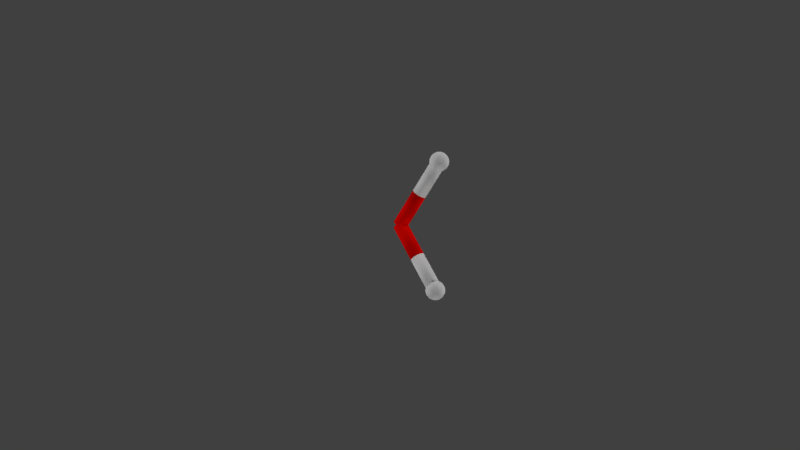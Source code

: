 # Source: PDBAX2E2.blend  (saved by Blender 2.79.0; exported with 4.5.12 LTS)
import bpy
from mathutils import Matrix  # noqa: F401  (used for matrix-valued properties, if any)

bpy.ops.wm.read_factory_settings(use_empty=True)
scene = bpy.context.scene
scene.name = 'Scene'

# ---- collections
col_collection_1 = bpy.data.collections.new('Collection 1'); scene.collection.children.link(col_collection_1)

# ---- materials (node trees are filled in below, after node groups)
mat_material = bpy.data.materials.new('Material')
mat_material.alpha_threshold = 0.0
mat_material.diffuse_color = (0.4589, 0.005396, 0.8, 1.0)
mat_material.roughness = 0.01
mat_material_001 = bpy.data.materials.new('Material.001')
mat_material_001.alpha_threshold = 0.0
mat_material_001.diffuse_color = (1.0, 0.002428, 0.0, 1.0)
mat_material_001.roughness = 0.01
mat_material_001.specular_intensity = 0.2
mat_shape_007 = bpy.data.materials.new('Shape.007')
mat_shape_007.alpha_threshold = 0.0
mat_shape_007.diffuse_color = (0.9, 0.9, 0.9, 1.0)
mat_shape_007.specular_color = (0.8, 0.8, 0.8)
mat_shape_007.roughness = 0.5
mat_shape_006 = bpy.data.materials.new('Shape.006')
mat_shape_006.alpha_threshold = 0.0
mat_shape_006.diffuse_color = (1.0, 0.002428, 0.0, 1.0)
mat_shape_006.specular_color = (0.8, 0.8, 0.8)
mat_shape_006.roughness = 0.5
mat_shape_005 = bpy.data.materials.new('Shape.005')
mat_shape_005.alpha_threshold = 0.0
mat_shape_005.diffuse_color = (0.9, 0.9, 0.9, 1.0)
mat_shape_005.specular_color = (0.8, 0.8, 0.8)
mat_shape_005.roughness = 0.5
mat_shape_003 = bpy.data.materials.new('Shape.003')
mat_shape_003.alpha_threshold = 0.0
mat_shape_003.diffuse_color = (0.9, 0.9, 0.9, 1.0)
mat_shape_003.specular_color = (0.8, 0.8, 0.8)
mat_shape_003.roughness = 0.5
mat_shape_002 = bpy.data.materials.new('Shape.002')
mat_shape_002.alpha_threshold = 0.0
mat_shape_002.diffuse_color = (1.0, 0.002428, 0.0, 1.0)
mat_shape_002.specular_color = (0.8, 0.8, 0.8)
mat_shape_002.roughness = 0.5
mat_shape_001 = bpy.data.materials.new('Shape.001')
mat_shape_001.alpha_threshold = 0.0
mat_shape_001.diffuse_color = (0.8963, 0.8963, 0.8963, 1.0)
mat_shape_001.specular_color = (0.8, 0.8, 0.8)
mat_shape_001.roughness = 0.5

# ---- material node trees

# ---- world
world_world = bpy.data.worlds.new('World'); scene.world = world_world
world_world.color = (0.05088, 0.05088, 0.05088)
world_world.use_sun_shadow = False
world_world.sun_shadow_jitter_overblur = 0.0
world_world.cycles.sampling_method = 'MANUAL'

# ---- cameras
cam_camera = bpy.data.cameras.new('Camera')
cam_camera.clip_end = 100.0
cam_camera.lens = 35.0
cam_camera.sensor_width = 32.0
cam_camera.sensor_height = 18.0
cam_camera.ortho_scale = 7.314
cam_camera.dof.focus_distance = 0.0
cam_camera.dof.aperture_fstop = 128.0

# ---- lights
light_lamp_003 = bpy.data.lights.new('Lamp.003', 'SUN')
light_lamp_003.transmission_factor = 0.0
light_lamp_003.cutoff_distance = 30.0
light_lamp_003.angle = 0.1993
light_lamp_003.energy = 0.75
light_lamp_003.shadow_buffer_clip_start = 1.001
light_lamp_003.shadow_soft_size = 0.1
light_lamp_003.shadow_cascade_max_distance = 1000.0
light_lamp_002 = bpy.data.lights.new('Lamp.002', 'SUN')
light_lamp_002.transmission_factor = 0.0
light_lamp_002.cutoff_distance = 30.0
light_lamp_002.angle = 0.1993
light_lamp_002.energy = 0.75
light_lamp_002.shadow_buffer_clip_start = 1.001
light_lamp_002.shadow_soft_size = 0.1
light_lamp_002.shadow_cascade_max_distance = 1000.0
light_lamp_001 = bpy.data.lights.new('Lamp.001', 'SUN')
light_lamp_001.transmission_factor = 0.0
light_lamp_001.cutoff_distance = 30.0
light_lamp_001.angle = 0.1993
light_lamp_001.energy = 0.75
light_lamp_001.shadow_buffer_clip_start = 1.001
light_lamp_001.shadow_soft_size = 0.1
light_lamp_001.shadow_cascade_max_distance = 1000.0
light_lamp = bpy.data.lights.new('Lamp', 'SUN')
light_lamp.transmission_factor = 0.0
light_lamp.cutoff_distance = 30.0
light_lamp.angle = 0.1993
light_lamp.energy = 0.75
light_lamp.shadow_buffer_clip_start = 1.001
light_lamp.shadow_soft_size = 0.1
light_lamp.shadow_cascade_max_distance = 1000.0

# ---- meshes
me_shape_cylinder_003 = bpy.data.meshes.new('Shape_Cylinder.003')
me_shape_cylinder_003.from_pydata([(0.0, 0.2625, -0.1), (0.0, -0.2625, -0.1), (-0.03827, 0.2625, -0.09239), (-0.03827, -0.2625, -0.09239), (-0.07071, 0.2625, -0.07071), (-0.07071, -0.2625, -0.07071), (-0.09239, 0.2625, -0.03827), (-0.09239, -0.2625, -0.03827), (-0.1, 0.2625, -6.123e-18), (-0.1, -0.2625, -6.123e-18), (-0.09239, 0.2625, 0.03827), (-0.09239, -0.2625, 0.03827), (-0.07071, 0.2625, 0.07071), (-0.07071, -0.2625, 0.07071), (-0.03827, 0.2625, 0.09239), (-0.03827, -0.2625, 0.09239), (-1.225e-17, 0.2625, 0.1), (-1.225e-17, -0.2625, 0.1), (0.03827, 0.2625, 0.09239), (0.03827, -0.2625, 0.09239), (0.07071, 0.2625, 0.07071), (0.07071, -0.2625, 0.07071), (0.09239, 0.2625, 0.03827), (0.09239, -0.2625, 0.03827), (0.1, 0.2625, 1.837e-17), (0.1, -0.2625, 1.837e-17), (0.09239, 0.2625, -0.03827), (0.09239, -0.2625, -0.03827), (0.07071, 0.2625, -0.07071), (0.07071, -0.2625, -0.07071), (0.03827, 0.2625, -0.09239), (0.03827, -0.2625, -0.09239)], [], [(3, 2, 0, 1), (5, 4, 2, 3), (7, 6, 4, 5), (9, 8, 6, 7), (11, 10, 8, 9), (13, 12, 10, 11), (15, 14, 12, 13), (17, 16, 14, 15), (19, 18, 16, 17), (21, 20, 18, 19), (23, 22, 20, 21), (25, 24, 22, 23), (27, 26, 24, 25), (29, 28, 26, 27), (31, 30, 28, 29), (1, 0, 30, 31), (0, 2, 4, 6, 8, 10, 12, 14, 16, 18, 20, 22, 24, 26, 28, 30), (31, 29, 27, 25, 23, 21, 19, 17, 15, 13, 11, 9, 7, 5, 3, 1)])
me_shape_cylinder_003.polygons.foreach_set('use_smooth', [True] * 18)
me_shape_cylinder_003.materials.append(mat_shape_007)
me_shape_cylinder_003.use_remesh_preserve_volume = False
me_shape_cylinder_003.use_remesh_preserve_attributes = False
me_shape_cylinder_003.use_mirror_vertex_groups = False
me_shape_cylinder_003.update()
me_shape_cylinder_002 = bpy.data.meshes.new('Shape_Cylinder.002')
me_shape_cylinder_002.from_pydata([(0.0, 0.2625, -0.1), (0.0, -0.2625, -0.1), (-0.03827, 0.2625, -0.09239), (-0.03827, -0.2625, -0.09239), (-0.07071, 0.2625, -0.07071), (-0.07071, -0.2625, -0.07071), (-0.09239, 0.2625, -0.03827), (-0.09239, -0.2625, -0.03827), (-0.1, 0.2625, -6.123e-18), (-0.1, -0.2625, -6.123e-18), (-0.09239, 0.2625, 0.03827), (-0.09239, -0.2625, 0.03827), (-0.07071, 0.2625, 0.07071), (-0.07071, -0.2625, 0.07071), (-0.03827, 0.2625, 0.09239), (-0.03827, -0.2625, 0.09239), (-1.225e-17, 0.2625, 0.1), (-1.225e-17, -0.2625, 0.1), (0.03827, 0.2625, 0.09239), (0.03827, -0.2625, 0.09239), (0.07071, 0.2625, 0.07071), (0.07071, -0.2625, 0.07071), (0.09239, 0.2625, 0.03827), (0.09239, -0.2625, 0.03827), (0.1, 0.2625, 1.837e-17), (0.1, -0.2625, 1.837e-17), (0.09239, 0.2625, -0.03827), (0.09239, -0.2625, -0.03827), (0.07071, 0.2625, -0.07071), (0.07071, -0.2625, -0.07071), (0.03827, 0.2625, -0.09239), (0.03827, -0.2625, -0.09239)], [], [(3, 2, 0, 1), (5, 4, 2, 3), (7, 6, 4, 5), (9, 8, 6, 7), (11, 10, 8, 9), (13, 12, 10, 11), (15, 14, 12, 13), (17, 16, 14, 15), (19, 18, 16, 17), (21, 20, 18, 19), (23, 22, 20, 21), (25, 24, 22, 23), (27, 26, 24, 25), (29, 28, 26, 27), (31, 30, 28, 29), (1, 0, 30, 31), (0, 2, 4, 6, 8, 10, 12, 14, 16, 18, 20, 22, 24, 26, 28, 30), (31, 29, 27, 25, 23, 21, 19, 17, 15, 13, 11, 9, 7, 5, 3, 1)])
me_shape_cylinder_002.polygons.foreach_set('use_smooth', [True] * 18)
me_shape_cylinder_002.materials.append(mat_shape_006)
me_shape_cylinder_002.use_remesh_preserve_volume = False
me_shape_cylinder_002.use_remesh_preserve_attributes = False
me_shape_cylinder_002.use_mirror_vertex_groups = False
me_shape_cylinder_002.update()
me_shape_sphere_004 = bpy.data.meshes.new('Shape_Sphere.004')
me_shape_sphere_004.from_pydata([(0.0, 0.11, 0.0), (0.0, -0.11, 0.0), (0.0, 0.1079, -0.02146), (-0.008212, 0.1079, -0.01983), (-0.01517, 0.1079, -0.01517), (-0.01983, 0.1079, -0.008212), (-0.02146, 0.1079, -1.314e-18), (-0.01983, 0.1079, 0.008212), (-0.01517, 0.1079, 0.01517), (-0.008212, 0.1079, 0.01983), (-2.628e-18, 0.1079, 0.02146), (0.008212, 0.1079, 0.01983), (0.01517, 0.1079, 0.01517), (0.01983, 0.1079, 0.008212), (0.02146, 0.1079, 3.942e-18), (0.01983, 0.1079, -0.008212), (0.01517, 0.1079, -0.01517), (0.008212, 0.1079, -0.01983), (0.0, 0.1016, -0.0421), (-0.01611, 0.1016, -0.03889), (-0.02977, 0.1016, -0.02977), (-0.03889, 0.1016, -0.01611), (-0.0421, 0.1016, -2.578e-18), (-0.03889, 0.1016, 0.01611), (-0.02977, 0.1016, 0.02977), (-0.01611, 0.1016, 0.03889), (-5.155e-18, 0.1016, 0.0421), (0.01611, 0.1016, 0.03889), (0.02977, 0.1016, 0.02977), (0.03889, 0.1016, 0.01611), (0.0421, 0.1016, 7.733e-18), (0.03889, 0.1016, -0.01611), (0.02977, 0.1016, -0.02977), (0.01611, 0.1016, -0.03889), (0.0, 0.09146, -0.06111), (-0.02339, 0.09146, -0.05646), (-0.04321, 0.09146, -0.04321), (-0.05646, 0.09146, -0.02339), (-0.06111, 0.09146, -3.742e-18), (-0.05646, 0.09146, 0.02339), (-0.04321, 0.09146, 0.04321), (-0.02339, 0.09146, 0.05646), (-7.484e-18, 0.09146, 0.06111), (0.02339, 0.09146, 0.05646), (0.04321, 0.09146, 0.04321), (0.05646, 0.09146, 0.02339), (0.06111, 0.09146, 1.123e-17), (0.05646, 0.09146, -0.02339), (0.04321, 0.09146, -0.04321), (0.02339, 0.09146, -0.05646), (0.0, 0.07778, -0.07778), (-0.02977, 0.07778, -0.07186), (-0.055, 0.07778, -0.055), (-0.07186, 0.07778, -0.02977), (-0.07778, 0.07778, -4.763e-18), (-0.07186, 0.07778, 0.02977), (-0.055, 0.07778, 0.055), (-0.02977, 0.07778, 0.07186), (-9.526e-18, 0.07778, 0.07778), (0.02977, 0.07778, 0.07186), (0.055, 0.07778, 0.055), (0.07186, 0.07778, 0.02977), (0.07778, 0.07778, 1.429e-17), (0.07186, 0.07778, -0.02977), (0.055, 0.07778, -0.055), (0.02977, 0.07778, -0.07186), (0.0, 0.06111, -0.09146), (-0.035, 0.06111, -0.0845), (-0.06467, 0.06111, -0.06467), (-0.0845, 0.06111, -0.035), (-0.09146, 0.06111, -5.6e-18), (-0.0845, 0.06111, 0.035), (-0.06467, 0.06111, 0.06467), (-0.035, 0.06111, 0.0845), (-1.12e-17, 0.06111, 0.09146), (0.035, 0.06111, 0.0845), (0.06467, 0.06111, 0.06467), (0.0845, 0.06111, 0.035), (0.09146, 0.06111, 1.68e-17), (0.0845, 0.06111, -0.035), (0.06467, 0.06111, -0.06467), (0.035, 0.06111, -0.0845), (0.0, 0.0421, -0.1016), (-0.03889, 0.0421, -0.09389), (-0.07186, 0.0421, -0.07186), (-0.09389, 0.0421, -0.03889), (-0.1016, 0.0421, -6.223e-18), (-0.09389, 0.0421, 0.03889), (-0.07186, 0.0421, 0.07186), (-0.03889, 0.0421, 0.09389), (-1.245e-17, 0.0421, 0.1016), (0.03889, 0.0421, 0.09389), (0.07186, 0.0421, 0.07186), (0.09389, 0.0421, 0.03889), (0.1016, 0.0421, 1.867e-17), (0.09389, 0.0421, -0.03889), (0.07186, 0.0421, -0.07186), (0.03889, 0.0421, -0.09389), (0.0, 0.02146, -0.1079), (-0.04129, 0.02146, -0.09967), (-0.07629, 0.02146, -0.07629), (-0.09967, 0.02146, -0.04129), (-0.1079, 0.02146, -6.606e-18), (-0.09967, 0.02146, 0.04129), (-0.07629, 0.02146, 0.07629), (-0.04129, 0.02146, 0.09967), (-1.321e-17, 0.02146, 0.1079), (0.04129, 0.02146, 0.09967), (0.07629, 0.02146, 0.07629), (0.09967, 0.02146, 0.04129), (0.1079, 0.02146, 1.982e-17), (0.09967, 0.02146, -0.04129), (0.07629, 0.02146, -0.07629), (0.04129, 0.02146, -0.09967), (0.0, 6.736e-18, -0.11), (-0.0421, 6.736e-18, -0.1016), (-0.07778, 6.736e-18, -0.07778), (-0.1016, 6.736e-18, -0.0421), (-0.11, 6.736e-18, -6.736e-18), (-0.1016, 6.736e-18, 0.0421), (-0.07778, 6.736e-18, 0.07778), (-0.0421, 6.736e-18, 0.1016), (-1.347e-17, 6.736e-18, 0.11), (0.0421, 6.736e-18, 0.1016), (0.07778, 6.736e-18, 0.07778), (0.1016, 6.736e-18, 0.0421), (0.11, 6.736e-18, 2.021e-17), (0.1016, 6.736e-18, -0.0421), (0.07778, 6.736e-18, -0.07778), (0.0421, 6.736e-18, -0.1016), (0.0, -0.02146, -0.1079), (-0.04129, -0.02146, -0.09967), (-0.07629, -0.02146, -0.07629), (-0.09967, -0.02146, -0.04129), (-0.1079, -0.02146, -6.606e-18), (-0.09967, -0.02146, 0.04129), (-0.07629, -0.02146, 0.07629), (-0.04129, -0.02146, 0.09967), (-1.321e-17, -0.02146, 0.1079), (0.04129, -0.02146, 0.09967), (0.07629, -0.02146, 0.07629), (0.09967, -0.02146, 0.04129), (0.1079, -0.02146, 1.982e-17), (0.09967, -0.02146, -0.04129), (0.07629, -0.02146, -0.07629), (0.04129, -0.02146, -0.09967), (0.0, -0.0421, -0.1016), (-0.03889, -0.0421, -0.09389), (-0.07186, -0.0421, -0.07186), (-0.09389, -0.0421, -0.03889), (-0.1016, -0.0421, -6.223e-18), (-0.09389, -0.0421, 0.03889), (-0.07186, -0.0421, 0.07186), (-0.03889, -0.0421, 0.09389), (-1.245e-17, -0.0421, 0.1016), (0.03889, -0.0421, 0.09389), (0.07186, -0.0421, 0.07186), (0.09389, -0.0421, 0.03889), (0.1016, -0.0421, 1.867e-17), (0.09389, -0.0421, -0.03889), (0.07186, -0.0421, -0.07186), (0.03889, -0.0421, -0.09389), (0.0, -0.06111, -0.09146), (-0.035, -0.06111, -0.0845), (-0.06467, -0.06111, -0.06467), (-0.0845, -0.06111, -0.035), (-0.09146, -0.06111, -5.6e-18), (-0.0845, -0.06111, 0.035), (-0.06467, -0.06111, 0.06467), (-0.035, -0.06111, 0.0845), (-1.12e-17, -0.06111, 0.09146), (0.035, -0.06111, 0.0845), (0.06467, -0.06111, 0.06467), (0.0845, -0.06111, 0.035), (0.09146, -0.06111, 1.68e-17), (0.0845, -0.06111, -0.035), (0.06467, -0.06111, -0.06467), (0.035, -0.06111, -0.0845), (0.0, -0.07778, -0.07778), (-0.02977, -0.07778, -0.07186), (-0.055, -0.07778, -0.055), (-0.07186, -0.07778, -0.02977), (-0.07778, -0.07778, -4.763e-18), (-0.07186, -0.07778, 0.02977), (-0.055, -0.07778, 0.055), (-0.02977, -0.07778, 0.07186), (-9.526e-18, -0.07778, 0.07778), (0.02977, -0.07778, 0.07186), (0.055, -0.07778, 0.055), (0.07186, -0.07778, 0.02977), (0.07778, -0.07778, 1.429e-17), (0.07186, -0.07778, -0.02977), (0.055, -0.07778, -0.055), (0.02977, -0.07778, -0.07186), (0.0, -0.09146, -0.06111), (-0.02339, -0.09146, -0.05646), (-0.04321, -0.09146, -0.04321), (-0.05646, -0.09146, -0.02339), (-0.06111, -0.09146, -3.742e-18), (-0.05646, -0.09146, 0.02339), (-0.04321, -0.09146, 0.04321), (-0.02339, -0.09146, 0.05646), (-7.484e-18, -0.09146, 0.06111), (0.02339, -0.09146, 0.05646), (0.04321, -0.09146, 0.04321), (0.05646, -0.09146, 0.02339), (0.06111, -0.09146, 1.123e-17), (0.05646, -0.09146, -0.02339), (0.04321, -0.09146, -0.04321), (0.02339, -0.09146, -0.05646), (0.0, -0.1016, -0.0421), (-0.01611, -0.1016, -0.03889), (-0.02977, -0.1016, -0.02977), (-0.03889, -0.1016, -0.01611), (-0.0421, -0.1016, -2.578e-18), (-0.03889, -0.1016, 0.01611), (-0.02977, -0.1016, 0.02977), (-0.01611, -0.1016, 0.03889), (-5.155e-18, -0.1016, 0.0421), (0.01611, -0.1016, 0.03889), (0.02977, -0.1016, 0.02977), (0.03889, -0.1016, 0.01611), (0.0421, -0.1016, 7.733e-18), (0.03889, -0.1016, -0.01611), (0.02977, -0.1016, -0.02977), (0.01611, -0.1016, -0.03889), (0.0, -0.1079, -0.02146), (-0.008212, -0.1079, -0.01983), (-0.01517, -0.1079, -0.01517), (-0.01983, -0.1079, -0.008212), (-0.02146, -0.1079, -1.314e-18), (-0.01983, -0.1079, 0.008212), (-0.01517, -0.1079, 0.01517), (-0.008212, -0.1079, 0.01983), (-2.628e-18, -0.1079, 0.02146), (0.008212, -0.1079, 0.01983), (0.01517, -0.1079, 0.01517), (0.01983, -0.1079, 0.008212), (0.02146, -0.1079, 3.942e-18), (0.01983, -0.1079, -0.008212), (0.01517, -0.1079, -0.01517), (0.008212, -0.1079, -0.01983)], [], [(0, 2, 3), (0, 3, 4), (0, 4, 5), (0, 5, 6), (0, 6, 7), (0, 7, 8), (0, 8, 9), (0, 9, 10), (0, 10, 11), (0, 11, 12), (0, 12, 13), (0, 13, 14), (0, 14, 15), (0, 15, 16), (0, 16, 17), (0, 17, 2), (2, 18, 19, 3), (3, 19, 20, 4), (4, 20, 21, 5), (5, 21, 22, 6), (6, 22, 23, 7), (7, 23, 24, 8), (8, 24, 25, 9), (9, 25, 26, 10), (10, 26, 27, 11), (11, 27, 28, 12), (12, 28, 29, 13), (13, 29, 30, 14), (14, 30, 31, 15), (15, 31, 32, 16), (16, 32, 33, 17), (17, 33, 18, 2), (18, 34, 35, 19), (19, 35, 36, 20), (20, 36, 37, 21), (21, 37, 38, 22), (22, 38, 39, 23), (23, 39, 40, 24), (24, 40, 41, 25), (25, 41, 42, 26), (26, 42, 43, 27), (27, 43, 44, 28), (28, 44, 45, 29), (29, 45, 46, 30), (30, 46, 47, 31), (31, 47, 48, 32), (32, 48, 49, 33), (33, 49, 34, 18), (34, 50, 51, 35), (35, 51, 52, 36), (36, 52, 53, 37), (37, 53, 54, 38), (38, 54, 55, 39), (39, 55, 56, 40), (40, 56, 57, 41), (41, 57, 58, 42), (42, 58, 59, 43), (43, 59, 60, 44), (44, 60, 61, 45), (45, 61, 62, 46), (46, 62, 63, 47), (47, 63, 64, 48), (48, 64, 65, 49), (49, 65, 50, 34), (50, 66, 67, 51), (51, 67, 68, 52), (52, 68, 69, 53), (53, 69, 70, 54), (54, 70, 71, 55), (55, 71, 72, 56), (56, 72, 73, 57), (57, 73, 74, 58), (58, 74, 75, 59), (59, 75, 76, 60), (60, 76, 77, 61), (61, 77, 78, 62), (62, 78, 79, 63), (63, 79, 80, 64), (64, 80, 81, 65), (65, 81, 66, 50), (66, 82, 83, 67), (67, 83, 84, 68), (68, 84, 85, 69), (69, 85, 86, 70), (70, 86, 87, 71), (71, 87, 88, 72), (72, 88, 89, 73), (73, 89, 90, 74), (74, 90, 91, 75), (75, 91, 92, 76), (76, 92, 93, 77), (77, 93, 94, 78), (78, 94, 95, 79), (79, 95, 96, 80), (80, 96, 97, 81), (81, 97, 82, 66), (82, 98, 99, 83), (83, 99, 100, 84), (84, 100, 101, 85), (85, 101, 102, 86), (86, 102, 103, 87), (87, 103, 104, 88), (88, 104, 105, 89), (89, 105, 106, 90), (90, 106, 107, 91), (91, 107, 108, 92), (92, 108, 109, 93), (93, 109, 110, 94), (94, 110, 111, 95), (95, 111, 112, 96), (96, 112, 113, 97), (97, 113, 98, 82), (98, 114, 115, 99), (99, 115, 116, 100), (100, 116, 117, 101), (101, 117, 118, 102), (102, 118, 119, 103), (103, 119, 120, 104), (104, 120, 121, 105), (105, 121, 122, 106), (106, 122, 123, 107), (107, 123, 124, 108), (108, 124, 125, 109), (109, 125, 126, 110), (110, 126, 127, 111), (111, 127, 128, 112), (112, 128, 129, 113), (113, 129, 114, 98), (114, 130, 131, 115), (115, 131, 132, 116), (116, 132, 133, 117), (117, 133, 134, 118), (118, 134, 135, 119), (119, 135, 136, 120), (120, 136, 137, 121), (121, 137, 138, 122), (122, 138, 139, 123), (123, 139, 140, 124), (124, 140, 141, 125), (125, 141, 142, 126), (126, 142, 143, 127), (127, 143, 144, 128), (128, 144, 145, 129), (129, 145, 130, 114), (130, 146, 147, 131), (131, 147, 148, 132), (132, 148, 149, 133), (133, 149, 150, 134), (134, 150, 151, 135), (135, 151, 152, 136), (136, 152, 153, 137), (137, 153, 154, 138), (138, 154, 155, 139), (139, 155, 156, 140), (140, 156, 157, 141), (141, 157, 158, 142), (142, 158, 159, 143), (143, 159, 160, 144), (144, 160, 161, 145), (145, 161, 146, 130), (146, 162, 163, 147), (147, 163, 164, 148), (148, 164, 165, 149), (149, 165, 166, 150), (150, 166, 167, 151), (151, 167, 168, 152), (152, 168, 169, 153), (153, 169, 170, 154), (154, 170, 171, 155), (155, 171, 172, 156), (156, 172, 173, 157), (157, 173, 174, 158), (158, 174, 175, 159), (159, 175, 176, 160), (160, 176, 177, 161), (161, 177, 162, 146), (162, 178, 179, 163), (163, 179, 180, 164), (164, 180, 181, 165), (165, 181, 182, 166), (166, 182, 183, 167), (167, 183, 184, 168), (168, 184, 185, 169), (169, 185, 186, 170), (170, 186, 187, 171), (171, 187, 188, 172), (172, 188, 189, 173), (173, 189, 190, 174), (174, 190, 191, 175), (175, 191, 192, 176), (176, 192, 193, 177), (177, 193, 178, 162), (178, 194, 195, 179), (179, 195, 196, 180), (180, 196, 197, 181), (181, 197, 198, 182), (182, 198, 199, 183), (183, 199, 200, 184), (184, 200, 201, 185), (185, 201, 202, 186), (186, 202, 203, 187), (187, 203, 204, 188), (188, 204, 205, 189), (189, 205, 206, 190), (190, 206, 207, 191), (191, 207, 208, 192), (192, 208, 209, 193), (193, 209, 194, 178), (194, 210, 211, 195), (195, 211, 212, 196), (196, 212, 213, 197), (197, 213, 214, 198), (198, 214, 215, 199), (199, 215, 216, 200), (200, 216, 217, 201), (201, 217, 218, 202), (202, 218, 219, 203), (203, 219, 220, 204), (204, 220, 221, 205), (205, 221, 222, 206), (206, 222, 223, 207), (207, 223, 224, 208), (208, 224, 225, 209), (209, 225, 210, 194), (210, 226, 227, 211), (211, 227, 228, 212), (212, 228, 229, 213), (213, 229, 230, 214), (214, 230, 231, 215), (215, 231, 232, 216), (216, 232, 233, 217), (217, 233, 234, 218), (218, 234, 235, 219), (219, 235, 236, 220), (220, 236, 237, 221), (221, 237, 238, 222), (222, 238, 239, 223), (223, 239, 240, 224), (224, 240, 241, 225), (225, 241, 226, 210), (1, 227, 226), (1, 228, 227), (1, 229, 228), (1, 230, 229), (1, 231, 230), (1, 232, 231), (1, 233, 232), (1, 234, 233), (1, 235, 234), (1, 236, 235), (1, 237, 236), (1, 238, 237), (1, 239, 238), (1, 240, 239), (1, 241, 240), (1, 226, 241)])
me_shape_sphere_004.polygons.foreach_set('use_smooth', [True] * 256)
me_shape_sphere_004.materials.append(mat_shape_005)
me_shape_sphere_004.use_remesh_preserve_volume = False
me_shape_sphere_004.use_remesh_preserve_attributes = False
me_shape_sphere_004.use_mirror_vertex_groups = False
me_shape_sphere_004.update()
me_shape_cylinder_001 = bpy.data.meshes.new('Shape_Cylinder.001')
me_shape_cylinder_001.from_pydata([(0.0, 0.2625, -0.1), (0.0, -0.2625, -0.1), (-0.03827, 0.2625, -0.09239), (-0.03827, -0.2625, -0.09239), (-0.07071, 0.2625, -0.07071), (-0.07071, -0.2625, -0.07071), (-0.09239, 0.2625, -0.03827), (-0.09239, -0.2625, -0.03827), (-0.1, 0.2625, -6.123e-18), (-0.1, -0.2625, -6.123e-18), (-0.09239, 0.2625, 0.03827), (-0.09239, -0.2625, 0.03827), (-0.07071, 0.2625, 0.07071), (-0.07071, -0.2625, 0.07071), (-0.03827, 0.2625, 0.09239), (-0.03827, -0.2625, 0.09239), (-1.225e-17, 0.2625, 0.1), (-1.225e-17, -0.2625, 0.1), (0.03827, 0.2625, 0.09239), (0.03827, -0.2625, 0.09239), (0.07071, 0.2625, 0.07071), (0.07071, -0.2625, 0.07071), (0.09239, 0.2625, 0.03827), (0.09239, -0.2625, 0.03827), (0.1, 0.2625, 1.837e-17), (0.1, -0.2625, 1.837e-17), (0.09239, 0.2625, -0.03827), (0.09239, -0.2625, -0.03827), (0.07071, 0.2625, -0.07071), (0.07071, -0.2625, -0.07071), (0.03827, 0.2625, -0.09239), (0.03827, -0.2625, -0.09239)], [], [(3, 2, 0, 1), (5, 4, 2, 3), (7, 6, 4, 5), (9, 8, 6, 7), (11, 10, 8, 9), (13, 12, 10, 11), (15, 14, 12, 13), (17, 16, 14, 15), (19, 18, 16, 17), (21, 20, 18, 19), (23, 22, 20, 21), (25, 24, 22, 23), (27, 26, 24, 25), (29, 28, 26, 27), (31, 30, 28, 29), (1, 0, 30, 31), (0, 2, 4, 6, 8, 10, 12, 14, 16, 18, 20, 22, 24, 26, 28, 30), (31, 29, 27, 25, 23, 21, 19, 17, 15, 13, 11, 9, 7, 5, 3, 1)])
me_shape_cylinder_001.polygons.foreach_set('use_smooth', [True] * 18)
me_shape_cylinder_001.materials.append(mat_shape_003)
me_shape_cylinder_001.use_remesh_preserve_volume = False
me_shape_cylinder_001.use_remesh_preserve_attributes = False
me_shape_cylinder_001.use_mirror_vertex_groups = False
me_shape_cylinder_001.update()
me_shape_cylinder = bpy.data.meshes.new('Shape_Cylinder')
me_shape_cylinder.from_pydata([(0.0, 0.2625, -0.1), (0.0, -0.2625, -0.1), (-0.03827, 0.2625, -0.09239), (-0.03827, -0.2625, -0.09239), (-0.07071, 0.2625, -0.07071), (-0.07071, -0.2625, -0.07071), (-0.09239, 0.2625, -0.03827), (-0.09239, -0.2625, -0.03827), (-0.1, 0.2625, -6.123e-18), (-0.1, -0.2625, -6.123e-18), (-0.09239, 0.2625, 0.03827), (-0.09239, -0.2625, 0.03827), (-0.07071, 0.2625, 0.07071), (-0.07071, -0.2625, 0.07071), (-0.03827, 0.2625, 0.09239), (-0.03827, -0.2625, 0.09239), (-1.225e-17, 0.2625, 0.1), (-1.225e-17, -0.2625, 0.1), (0.03827, 0.2625, 0.09239), (0.03827, -0.2625, 0.09239), (0.07071, 0.2625, 0.07071), (0.07071, -0.2625, 0.07071), (0.09239, 0.2625, 0.03827), (0.09239, -0.2625, 0.03827), (0.1, 0.2625, 1.837e-17), (0.1, -0.2625, 1.837e-17), (0.09239, 0.2625, -0.03827), (0.09239, -0.2625, -0.03827), (0.07071, 0.2625, -0.07071), (0.07071, -0.2625, -0.07071), (0.03827, 0.2625, -0.09239), (0.03827, -0.2625, -0.09239)], [], [(3, 2, 0, 1), (5, 4, 2, 3), (7, 6, 4, 5), (9, 8, 6, 7), (11, 10, 8, 9), (13, 12, 10, 11), (15, 14, 12, 13), (17, 16, 14, 15), (19, 18, 16, 17), (21, 20, 18, 19), (23, 22, 20, 21), (25, 24, 22, 23), (27, 26, 24, 25), (29, 28, 26, 27), (31, 30, 28, 29), (1, 0, 30, 31), (0, 2, 4, 6, 8, 10, 12, 14, 16, 18, 20, 22, 24, 26, 28, 30), (31, 29, 27, 25, 23, 21, 19, 17, 15, 13, 11, 9, 7, 5, 3, 1)])
me_shape_cylinder.polygons.foreach_set('use_smooth', [True] * 18)
me_shape_cylinder.materials.append(mat_shape_002)
me_shape_cylinder.use_remesh_preserve_volume = False
me_shape_cylinder.use_remesh_preserve_attributes = False
me_shape_cylinder.use_mirror_vertex_groups = False
me_shape_cylinder.update()
me_shape_sphere_002 = bpy.data.meshes.new('Shape_Sphere.002')
me_shape_sphere_002.from_pydata([(0.0, 0.11, 0.0), (0.0, -0.11, 0.0), (0.0, 0.1079, -0.02146), (-0.008212, 0.1079, -0.01983), (-0.01517, 0.1079, -0.01517), (-0.01983, 0.1079, -0.008212), (-0.02146, 0.1079, -1.314e-18), (-0.01983, 0.1079, 0.008212), (-0.01517, 0.1079, 0.01517), (-0.008212, 0.1079, 0.01983), (-2.628e-18, 0.1079, 0.02146), (0.008212, 0.1079, 0.01983), (0.01517, 0.1079, 0.01517), (0.01983, 0.1079, 0.008212), (0.02146, 0.1079, 3.942e-18), (0.01983, 0.1079, -0.008212), (0.01517, 0.1079, -0.01517), (0.008212, 0.1079, -0.01983), (0.0, 0.1016, -0.0421), (-0.01611, 0.1016, -0.03889), (-0.02977, 0.1016, -0.02977), (-0.03889, 0.1016, -0.01611), (-0.0421, 0.1016, -2.578e-18), (-0.03889, 0.1016, 0.01611), (-0.02977, 0.1016, 0.02977), (-0.01611, 0.1016, 0.03889), (-5.155e-18, 0.1016, 0.0421), (0.01611, 0.1016, 0.03889), (0.02977, 0.1016, 0.02977), (0.03889, 0.1016, 0.01611), (0.0421, 0.1016, 7.733e-18), (0.03889, 0.1016, -0.01611), (0.02977, 0.1016, -0.02977), (0.01611, 0.1016, -0.03889), (0.0, 0.09146, -0.06111), (-0.02339, 0.09146, -0.05646), (-0.04321, 0.09146, -0.04321), (-0.05646, 0.09146, -0.02339), (-0.06111, 0.09146, -3.742e-18), (-0.05646, 0.09146, 0.02339), (-0.04321, 0.09146, 0.04321), (-0.02339, 0.09146, 0.05646), (-7.484e-18, 0.09146, 0.06111), (0.02339, 0.09146, 0.05646), (0.04321, 0.09146, 0.04321), (0.05646, 0.09146, 0.02339), (0.06111, 0.09146, 1.123e-17), (0.05646, 0.09146, -0.02339), (0.04321, 0.09146, -0.04321), (0.02339, 0.09146, -0.05646), (0.0, 0.07778, -0.07778), (-0.02977, 0.07778, -0.07186), (-0.055, 0.07778, -0.055), (-0.07186, 0.07778, -0.02977), (-0.07778, 0.07778, -4.763e-18), (-0.07186, 0.07778, 0.02977), (-0.055, 0.07778, 0.055), (-0.02977, 0.07778, 0.07186), (-9.526e-18, 0.07778, 0.07778), (0.02977, 0.07778, 0.07186), (0.055, 0.07778, 0.055), (0.07186, 0.07778, 0.02977), (0.07778, 0.07778, 1.429e-17), (0.07186, 0.07778, -0.02977), (0.055, 0.07778, -0.055), (0.02977, 0.07778, -0.07186), (0.0, 0.06111, -0.09146), (-0.035, 0.06111, -0.0845), (-0.06467, 0.06111, -0.06467), (-0.0845, 0.06111, -0.035), (-0.09146, 0.06111, -5.6e-18), (-0.0845, 0.06111, 0.035), (-0.06467, 0.06111, 0.06467), (-0.035, 0.06111, 0.0845), (-1.12e-17, 0.06111, 0.09146), (0.035, 0.06111, 0.0845), (0.06467, 0.06111, 0.06467), (0.0845, 0.06111, 0.035), (0.09146, 0.06111, 1.68e-17), (0.0845, 0.06111, -0.035), (0.06467, 0.06111, -0.06467), (0.035, 0.06111, -0.0845), (0.0, 0.0421, -0.1016), (-0.03889, 0.0421, -0.09389), (-0.07186, 0.0421, -0.07186), (-0.09389, 0.0421, -0.03889), (-0.1016, 0.0421, -6.223e-18), (-0.09389, 0.0421, 0.03889), (-0.07186, 0.0421, 0.07186), (-0.03889, 0.0421, 0.09389), (-1.245e-17, 0.0421, 0.1016), (0.03889, 0.0421, 0.09389), (0.07186, 0.0421, 0.07186), (0.09389, 0.0421, 0.03889), (0.1016, 0.0421, 1.867e-17), (0.09389, 0.0421, -0.03889), (0.07186, 0.0421, -0.07186), (0.03889, 0.0421, -0.09389), (0.0, 0.02146, -0.1079), (-0.04129, 0.02146, -0.09967), (-0.07629, 0.02146, -0.07629), (-0.09967, 0.02146, -0.04129), (-0.1079, 0.02146, -6.606e-18), (-0.09967, 0.02146, 0.04129), (-0.07629, 0.02146, 0.07629), (-0.04129, 0.02146, 0.09967), (-1.321e-17, 0.02146, 0.1079), (0.04129, 0.02146, 0.09967), (0.07629, 0.02146, 0.07629), (0.09967, 0.02146, 0.04129), (0.1079, 0.02146, 1.982e-17), (0.09967, 0.02146, -0.04129), (0.07629, 0.02146, -0.07629), (0.04129, 0.02146, -0.09967), (0.0, 6.736e-18, -0.11), (-0.0421, 6.736e-18, -0.1016), (-0.07778, 6.736e-18, -0.07778), (-0.1016, 6.736e-18, -0.0421), (-0.11, 6.736e-18, -6.736e-18), (-0.1016, 6.736e-18, 0.0421), (-0.07778, 6.736e-18, 0.07778), (-0.0421, 6.736e-18, 0.1016), (-1.347e-17, 6.736e-18, 0.11), (0.0421, 6.736e-18, 0.1016), (0.07778, 6.736e-18, 0.07778), (0.1016, 6.736e-18, 0.0421), (0.11, 6.736e-18, 2.021e-17), (0.1016, 6.736e-18, -0.0421), (0.07778, 6.736e-18, -0.07778), (0.0421, 6.736e-18, -0.1016), (0.0, -0.02146, -0.1079), (-0.04129, -0.02146, -0.09967), (-0.07629, -0.02146, -0.07629), (-0.09967, -0.02146, -0.04129), (-0.1079, -0.02146, -6.606e-18), (-0.09967, -0.02146, 0.04129), (-0.07629, -0.02146, 0.07629), (-0.04129, -0.02146, 0.09967), (-1.321e-17, -0.02146, 0.1079), (0.04129, -0.02146, 0.09967), (0.07629, -0.02146, 0.07629), (0.09967, -0.02146, 0.04129), (0.1079, -0.02146, 1.982e-17), (0.09967, -0.02146, -0.04129), (0.07629, -0.02146, -0.07629), (0.04129, -0.02146, -0.09967), (0.0, -0.0421, -0.1016), (-0.03889, -0.0421, -0.09389), (-0.07186, -0.0421, -0.07186), (-0.09389, -0.0421, -0.03889), (-0.1016, -0.0421, -6.223e-18), (-0.09389, -0.0421, 0.03889), (-0.07186, -0.0421, 0.07186), (-0.03889, -0.0421, 0.09389), (-1.245e-17, -0.0421, 0.1016), (0.03889, -0.0421, 0.09389), (0.07186, -0.0421, 0.07186), (0.09389, -0.0421, 0.03889), (0.1016, -0.0421, 1.867e-17), (0.09389, -0.0421, -0.03889), (0.07186, -0.0421, -0.07186), (0.03889, -0.0421, -0.09389), (0.0, -0.06111, -0.09146), (-0.035, -0.06111, -0.0845), (-0.06467, -0.06111, -0.06467), (-0.0845, -0.06111, -0.035), (-0.09146, -0.06111, -5.6e-18), (-0.0845, -0.06111, 0.035), (-0.06467, -0.06111, 0.06467), (-0.035, -0.06111, 0.0845), (-1.12e-17, -0.06111, 0.09146), (0.035, -0.06111, 0.0845), (0.06467, -0.06111, 0.06467), (0.0845, -0.06111, 0.035), (0.09146, -0.06111, 1.68e-17), (0.0845, -0.06111, -0.035), (0.06467, -0.06111, -0.06467), (0.035, -0.06111, -0.0845), (0.0, -0.07778, -0.07778), (-0.02977, -0.07778, -0.07186), (-0.055, -0.07778, -0.055), (-0.07186, -0.07778, -0.02977), (-0.07778, -0.07778, -4.763e-18), (-0.07186, -0.07778, 0.02977), (-0.055, -0.07778, 0.055), (-0.02977, -0.07778, 0.07186), (-9.526e-18, -0.07778, 0.07778), (0.02977, -0.07778, 0.07186), (0.055, -0.07778, 0.055), (0.07186, -0.07778, 0.02977), (0.07778, -0.07778, 1.429e-17), (0.07186, -0.07778, -0.02977), (0.055, -0.07778, -0.055), (0.02977, -0.07778, -0.07186), (0.0, -0.09146, -0.06111), (-0.02339, -0.09146, -0.05646), (-0.04321, -0.09146, -0.04321), (-0.05646, -0.09146, -0.02339), (-0.06111, -0.09146, -3.742e-18), (-0.05646, -0.09146, 0.02339), (-0.04321, -0.09146, 0.04321), (-0.02339, -0.09146, 0.05646), (-7.484e-18, -0.09146, 0.06111), (0.02339, -0.09146, 0.05646), (0.04321, -0.09146, 0.04321), (0.05646, -0.09146, 0.02339), (0.06111, -0.09146, 1.123e-17), (0.05646, -0.09146, -0.02339), (0.04321, -0.09146, -0.04321), (0.02339, -0.09146, -0.05646), (0.0, -0.1016, -0.0421), (-0.01611, -0.1016, -0.03889), (-0.02977, -0.1016, -0.02977), (-0.03889, -0.1016, -0.01611), (-0.0421, -0.1016, -2.578e-18), (-0.03889, -0.1016, 0.01611), (-0.02977, -0.1016, 0.02977), (-0.01611, -0.1016, 0.03889), (-5.155e-18, -0.1016, 0.0421), (0.01611, -0.1016, 0.03889), (0.02977, -0.1016, 0.02977), (0.03889, -0.1016, 0.01611), (0.0421, -0.1016, 7.733e-18), (0.03889, -0.1016, -0.01611), (0.02977, -0.1016, -0.02977), (0.01611, -0.1016, -0.03889), (0.0, -0.1079, -0.02146), (-0.008212, -0.1079, -0.01983), (-0.01517, -0.1079, -0.01517), (-0.01983, -0.1079, -0.008212), (-0.02146, -0.1079, -1.314e-18), (-0.01983, -0.1079, 0.008212), (-0.01517, -0.1079, 0.01517), (-0.008212, -0.1079, 0.01983), (-2.628e-18, -0.1079, 0.02146), (0.008212, -0.1079, 0.01983), (0.01517, -0.1079, 0.01517), (0.01983, -0.1079, 0.008212), (0.02146, -0.1079, 3.942e-18), (0.01983, -0.1079, -0.008212), (0.01517, -0.1079, -0.01517), (0.008212, -0.1079, -0.01983)], [], [(0, 2, 3), (0, 3, 4), (0, 4, 5), (0, 5, 6), (0, 6, 7), (0, 7, 8), (0, 8, 9), (0, 9, 10), (0, 10, 11), (0, 11, 12), (0, 12, 13), (0, 13, 14), (0, 14, 15), (0, 15, 16), (0, 16, 17), (0, 17, 2), (2, 18, 19, 3), (3, 19, 20, 4), (4, 20, 21, 5), (5, 21, 22, 6), (6, 22, 23, 7), (7, 23, 24, 8), (8, 24, 25, 9), (9, 25, 26, 10), (10, 26, 27, 11), (11, 27, 28, 12), (12, 28, 29, 13), (13, 29, 30, 14), (14, 30, 31, 15), (15, 31, 32, 16), (16, 32, 33, 17), (17, 33, 18, 2), (18, 34, 35, 19), (19, 35, 36, 20), (20, 36, 37, 21), (21, 37, 38, 22), (22, 38, 39, 23), (23, 39, 40, 24), (24, 40, 41, 25), (25, 41, 42, 26), (26, 42, 43, 27), (27, 43, 44, 28), (28, 44, 45, 29), (29, 45, 46, 30), (30, 46, 47, 31), (31, 47, 48, 32), (32, 48, 49, 33), (33, 49, 34, 18), (34, 50, 51, 35), (35, 51, 52, 36), (36, 52, 53, 37), (37, 53, 54, 38), (38, 54, 55, 39), (39, 55, 56, 40), (40, 56, 57, 41), (41, 57, 58, 42), (42, 58, 59, 43), (43, 59, 60, 44), (44, 60, 61, 45), (45, 61, 62, 46), (46, 62, 63, 47), (47, 63, 64, 48), (48, 64, 65, 49), (49, 65, 50, 34), (50, 66, 67, 51), (51, 67, 68, 52), (52, 68, 69, 53), (53, 69, 70, 54), (54, 70, 71, 55), (55, 71, 72, 56), (56, 72, 73, 57), (57, 73, 74, 58), (58, 74, 75, 59), (59, 75, 76, 60), (60, 76, 77, 61), (61, 77, 78, 62), (62, 78, 79, 63), (63, 79, 80, 64), (64, 80, 81, 65), (65, 81, 66, 50), (66, 82, 83, 67), (67, 83, 84, 68), (68, 84, 85, 69), (69, 85, 86, 70), (70, 86, 87, 71), (71, 87, 88, 72), (72, 88, 89, 73), (73, 89, 90, 74), (74, 90, 91, 75), (75, 91, 92, 76), (76, 92, 93, 77), (77, 93, 94, 78), (78, 94, 95, 79), (79, 95, 96, 80), (80, 96, 97, 81), (81, 97, 82, 66), (82, 98, 99, 83), (83, 99, 100, 84), (84, 100, 101, 85), (85, 101, 102, 86), (86, 102, 103, 87), (87, 103, 104, 88), (88, 104, 105, 89), (89, 105, 106, 90), (90, 106, 107, 91), (91, 107, 108, 92), (92, 108, 109, 93), (93, 109, 110, 94), (94, 110, 111, 95), (95, 111, 112, 96), (96, 112, 113, 97), (97, 113, 98, 82), (98, 114, 115, 99), (99, 115, 116, 100), (100, 116, 117, 101), (101, 117, 118, 102), (102, 118, 119, 103), (103, 119, 120, 104), (104, 120, 121, 105), (105, 121, 122, 106), (106, 122, 123, 107), (107, 123, 124, 108), (108, 124, 125, 109), (109, 125, 126, 110), (110, 126, 127, 111), (111, 127, 128, 112), (112, 128, 129, 113), (113, 129, 114, 98), (114, 130, 131, 115), (115, 131, 132, 116), (116, 132, 133, 117), (117, 133, 134, 118), (118, 134, 135, 119), (119, 135, 136, 120), (120, 136, 137, 121), (121, 137, 138, 122), (122, 138, 139, 123), (123, 139, 140, 124), (124, 140, 141, 125), (125, 141, 142, 126), (126, 142, 143, 127), (127, 143, 144, 128), (128, 144, 145, 129), (129, 145, 130, 114), (130, 146, 147, 131), (131, 147, 148, 132), (132, 148, 149, 133), (133, 149, 150, 134), (134, 150, 151, 135), (135, 151, 152, 136), (136, 152, 153, 137), (137, 153, 154, 138), (138, 154, 155, 139), (139, 155, 156, 140), (140, 156, 157, 141), (141, 157, 158, 142), (142, 158, 159, 143), (143, 159, 160, 144), (144, 160, 161, 145), (145, 161, 146, 130), (146, 162, 163, 147), (147, 163, 164, 148), (148, 164, 165, 149), (149, 165, 166, 150), (150, 166, 167, 151), (151, 167, 168, 152), (152, 168, 169, 153), (153, 169, 170, 154), (154, 170, 171, 155), (155, 171, 172, 156), (156, 172, 173, 157), (157, 173, 174, 158), (158, 174, 175, 159), (159, 175, 176, 160), (160, 176, 177, 161), (161, 177, 162, 146), (162, 178, 179, 163), (163, 179, 180, 164), (164, 180, 181, 165), (165, 181, 182, 166), (166, 182, 183, 167), (167, 183, 184, 168), (168, 184, 185, 169), (169, 185, 186, 170), (170, 186, 187, 171), (171, 187, 188, 172), (172, 188, 189, 173), (173, 189, 190, 174), (174, 190, 191, 175), (175, 191, 192, 176), (176, 192, 193, 177), (177, 193, 178, 162), (178, 194, 195, 179), (179, 195, 196, 180), (180, 196, 197, 181), (181, 197, 198, 182), (182, 198, 199, 183), (183, 199, 200, 184), (184, 200, 201, 185), (185, 201, 202, 186), (186, 202, 203, 187), (187, 203, 204, 188), (188, 204, 205, 189), (189, 205, 206, 190), (190, 206, 207, 191), (191, 207, 208, 192), (192, 208, 209, 193), (193, 209, 194, 178), (194, 210, 211, 195), (195, 211, 212, 196), (196, 212, 213, 197), (197, 213, 214, 198), (198, 214, 215, 199), (199, 215, 216, 200), (200, 216, 217, 201), (201, 217, 218, 202), (202, 218, 219, 203), (203, 219, 220, 204), (204, 220, 221, 205), (205, 221, 222, 206), (206, 222, 223, 207), (207, 223, 224, 208), (208, 224, 225, 209), (209, 225, 210, 194), (210, 226, 227, 211), (211, 227, 228, 212), (212, 228, 229, 213), (213, 229, 230, 214), (214, 230, 231, 215), (215, 231, 232, 216), (216, 232, 233, 217), (217, 233, 234, 218), (218, 234, 235, 219), (219, 235, 236, 220), (220, 236, 237, 221), (221, 237, 238, 222), (222, 238, 239, 223), (223, 239, 240, 224), (224, 240, 241, 225), (225, 241, 226, 210), (1, 227, 226), (1, 228, 227), (1, 229, 228), (1, 230, 229), (1, 231, 230), (1, 232, 231), (1, 233, 232), (1, 234, 233), (1, 235, 234), (1, 236, 235), (1, 237, 236), (1, 238, 237), (1, 239, 238), (1, 240, 239), (1, 241, 240), (1, 226, 241)])
me_shape_sphere_002.polygons.foreach_set('use_smooth', [True] * 256)
me_shape_sphere_002.materials.append(mat_shape_001)
me_shape_sphere_002.use_remesh_preserve_volume = False
me_shape_sphere_002.use_remesh_preserve_attributes = False
me_shape_sphere_002.use_mirror_vertex_groups = False
me_shape_sphere_002.update()

# ---- curves / text
cu_surfsphere = bpy.data.curves.new('SurfSphere', 'CURVE')
cu_surfsphere.dimensions = '3D'
_sp = cu_surfsphere.splines.new('NURBS'); _sp.points.add(39)
_sp.points.foreach_set('co', [0.0, 0.0, -1.0, 1.0, -1.0, 0.0, -1.0, 0.7071, -1.0, 0.0, 0.0, 1.0, -1.0, 0.0, 1.0, 0.7071, 0.0, 0.0, 1.0, 1.0, 0.0, 0.0, -1.0, 0.3536, -1.0, -1.0, -1.0, 0.25, -1.0, -1.0, 0.0, 0.3536, -1.0, -1.0, 1.0, 0.25, 0.0, 0.0, 1.0, 0.3536, 0.0, 0.0, -1.0, 1.0, 0.0, -1.0, -1.0, 0.7071, 0.0, -1.0, 0.0, 1.0, 0.0, -1.0, 1.0, 0.7071, 0.0, 0.0, 1.0, 1.0, 0.0, 0.0, -1.0, 0.3536, 1.0, -1.0, -1.0, 0.25, 1.0, -1.0, 0.0, 0.3536, 1.0, -1.0, 1.0, 0.25, 0.0, 0.0, 1.0, 0.3536, 0.0, 0.0, -1.0, 1.0, 1.0, 0.0, -1.0, 0.7071, 1.0, 0.0, 0.0, 1.0, 1.0, 0.0, 1.0, 0.7071, 0.0, 0.0, 1.0, 1.0, 0.0, 0.0, -1.0, 0.3536, 1.0, 1.0, -1.0, 0.25, 1.0, 1.0, 0.0, 0.3536, 1.0, 1.0, 1.0, 0.25, 0.0, 0.0, 1.0, 0.3536, 0.0, 0.0, -1.0, 1.0, 0.0, 1.0, -1.0, 0.7071, 0.0, 1.0, 0.0, 1.0, 0.0, 1.0, 1.0, 0.7071, 0.0, 0.0, 1.0, 1.0, 0.0, 0.0, -1.0, 0.3536, -1.0, 1.0, -1.0, 0.25, -1.0, 1.0, 0.0, 0.3536, -1.0, 1.0, 1.0, 0.25, 0.0, 0.0, 1.0, 0.3536])
_sp.points.foreach_set('radius', [0.0, 0.0, 0.0, 0.0, 0.0, 0.0, 0.0, 0.0, 0.0, 0.0, 0.0, 0.0, 0.0, 0.0, 0.0, 0.0, 0.0, 0.0, 0.0, 0.0, 0.0, 0.0, 0.0, 0.0, 0.0, 0.0, 0.0, 0.0, 0.0, 0.0, 0.0, 0.0, 0.0, 0.0, 0.0, 0.0, 0.0, 0.0, 0.0, 0.0])
_sp.order_u = 3
_sp.resolution_u = 4
_sp.resolution_v = 4
_sp.use_cyclic_v = True
_sp.use_endpoint_u = True
_sp.use_bezier_u = True
cu_surfsphere.materials.append(mat_material)
cu_surfsphere.use_path_clamp = True
cu_surfsphere.bevel_resolution = 0
cu_surfsphere.resolution_u = 4
cu_surfsphere.resolution_v = 4
cu_surfsphere.fill_mode = 'HALF'
cu_surfsphere_001 = bpy.data.curves.new('SurfSphere.001', 'CURVE')
cu_surfsphere_001.dimensions = '3D'
_sp = cu_surfsphere_001.splines.new('NURBS'); _sp.points.add(39)
_sp.points.foreach_set('co', [0.0, 0.0, -1.0, 1.0, -1.0, 0.0, -1.0, 0.7071, -1.0, 0.0, 0.0, 1.0, -1.0, 0.0, 1.0, 0.7071, 0.0, 0.0, 1.0, 1.0, 0.0, 0.0, -1.0, 0.3536, -1.0, -1.0, -1.0, 0.25, -1.0, -1.0, 0.0, 0.3536, -1.0, -1.0, 1.0, 0.25, 0.0, 0.0, 1.0, 0.3536, 0.0, 0.0, -1.0, 1.0, 0.0, -1.0, -1.0, 0.7071, 0.0, -1.0, 0.0, 1.0, 0.0, -1.0, 1.0, 0.7071, 0.0, 0.0, 1.0, 1.0, 0.0, 0.0, -1.0, 0.3536, 1.0, -1.0, -1.0, 0.25, 1.0, -1.0, 0.0, 0.3536, 1.0, -1.0, 1.0, 0.25, 0.0, 0.0, 1.0, 0.3536, 0.0, 0.0, -1.0, 1.0, 1.0, 0.0, -1.0, 0.7071, 1.0, 0.0, 0.0, 1.0, 1.0, 0.0, 1.0, 0.7071, 0.0, 0.0, 1.0, 1.0, 0.0, 0.0, -1.0, 0.3536, 1.0, 1.0, -1.0, 0.25, 1.0, 1.0, 0.0, 0.3536, 1.0, 1.0, 1.0, 0.25, 0.0, 0.0, 1.0, 0.3536, 0.0, 0.0, -1.0, 1.0, 0.0, 1.0, -1.0, 0.7071, 0.0, 1.0, 0.0, 1.0, 0.0, 1.0, 1.0, 0.7071, 0.0, 0.0, 1.0, 1.0, 0.0, 0.0, -1.0, 0.3536, -1.0, 1.0, -1.0, 0.25, -1.0, 1.0, 0.0, 0.3536, -1.0, 1.0, 1.0, 0.25, 0.0, 0.0, 1.0, 0.3536])
_sp.points.foreach_set('radius', [0.0, 0.0, 0.0, 0.0, 0.0, 0.0, 0.0, 0.0, 0.0, 0.0, 0.0, 0.0, 0.0, 0.0, 0.0, 0.0, 0.0, 0.0, 0.0, 0.0, 0.0, 0.0, 0.0, 0.0, 0.0, 0.0, 0.0, 0.0, 0.0, 0.0, 0.0, 0.0, 0.0, 0.0, 0.0, 0.0, 0.0, 0.0, 0.0, 0.0])
_sp.order_u = 3
_sp.resolution_u = 4
_sp.resolution_v = 4
_sp.use_cyclic_v = True
_sp.use_endpoint_u = True
_sp.use_bezier_u = True
cu_surfsphere_001.materials.append(mat_material_001)
cu_surfsphere_001.use_path_clamp = True
cu_surfsphere_001.bevel_resolution = 0
cu_surfsphere_001.resolution_u = 4
cu_surfsphere_001.resolution_v = 4
cu_surfsphere_001.fill_mode = 'HALF'

# ---- objects
ob_surfsphere_002 = bpy.data.objects.new('SurfSphere.002', cu_surfsphere)
ob_surfsphere_001 = bpy.data.objects.new('SurfSphere.001', cu_surfsphere_001)
ob_surfsphere = bpy.data.objects.new('SurfSphere', cu_surfsphere)
ob_lamp_003 = bpy.data.objects.new('Lamp.003', light_lamp_003)
ob_lamp_002 = bpy.data.objects.new('Lamp.002', light_lamp_002)
ob_lamp_001 = bpy.data.objects.new('Lamp.001', light_lamp_001)
ob_shape_cylinder_003 = bpy.data.objects.new('Shape_Cylinder.003', me_shape_cylinder_003)
ob_shape_cylinder_002 = bpy.data.objects.new('Shape_Cylinder.002', me_shape_cylinder_002)
ob_shape_sphere_003 = bpy.data.objects.new('Shape_Sphere.003', me_shape_sphere_004)
ob_shape_cylinder_001 = bpy.data.objects.new('Shape_Cylinder.001', me_shape_cylinder_001)
ob_shape_cylinder = bpy.data.objects.new('Shape_Cylinder', me_shape_cylinder)
ob_shape_sphere_001 = bpy.data.objects.new('Shape_Sphere.001', me_shape_sphere_002)
ob_lamp = bpy.data.objects.new('Lamp', light_lamp)
ob_camera = bpy.data.objects.new('Camera', cam_camera)

# ---- transforms, parenting, visibility, modifiers, constraints
ob_surfsphere_002.location = (1.923e-16, 0.1429, 0.8659)
ob_surfsphere_002.rotation_euler = (-2.094, -1.923e-16, 3.331e-16)
ob_surfsphere_002.scale = (1.0, 0.75, 1.0)
ob_surfsphere_002.empty_image_offset = (0.0, 0.0)
ob_surfsphere_002.lineart.crease_threshold = 0.0
ob_surfsphere_001.location = (0.0, 0.0, 0.0)
ob_surfsphere_001.scale = (0.4, 0.4, 0.4)
ob_surfsphere_001.empty_image_offset = (0.0, 0.0)
ob_surfsphere_001.lineart.crease_threshold = 0.0
ob_surfsphere.location = (-1.816e-17, -0.9058, 0.08178)
ob_surfsphere.scale = (1.0, 0.75, 1.0)
ob_surfsphere.empty_image_offset = (0.0, 0.0)
ob_surfsphere.lineart.crease_threshold = 0.0
ob_lamp_003.location = (4.076, 1.005, -8.016)
ob_lamp_003.rotation_euler = (-3.577, -0.2874, 1.481)
ob_lamp_003.lock_rotations_4d = False
ob_lamp_003.empty_display_type = 'ARROWS'
ob_lamp_003.color = (0.0, 0.0, 0.0, 0.0)
ob_lamp_003.lineart.crease_threshold = 0.0
ob_lamp_002.location = (-7.641, 1.005, -6.001)
ob_lamp_002.rotation_euler = (-2.232, 0.02472, 1.271)
ob_lamp_002.lock_rotations_4d = False
ob_lamp_002.empty_display_type = 'ARROWS'
ob_lamp_002.color = (0.0, 0.0, 0.0, 0.0)
ob_lamp_002.lineart.crease_threshold = 0.0
ob_lamp_001.location = (-7.641, 1.005, 6.091)
ob_lamp_001.rotation_euler = (-0.8825, 0.2977, 1.529)
ob_lamp_001.lock_rotations_4d = False
ob_lamp_001.empty_display_type = 'ARROWS'
ob_lamp_001.color = (0.0, 0.0, 0.0, 0.0)
ob_lamp_001.lineart.crease_threshold = 0.0
ob_shape_cylinder_003.location = (-0.6313, 0.263, -0.3906)
ob_shape_cylinder_003.rotation_euler = (-2.163, 0.9301, -1.092)
ob_shape_cylinder_003.scale = (1.0, 1.0, 1.0)
ob_shape_cylinder_003.lineart.crease_threshold = 0.0
ob_shape_cylinder_002.location = (-0.2104, 0.08788, -0.1302)
ob_shape_cylinder_002.rotation_euler = (-2.163, 0.9301, -1.092)
ob_shape_cylinder_002.scale = (1.0, 1.0, 1.0)
ob_shape_cylinder_002.lineart.crease_threshold = 0.0
ob_shape_sphere_003.location = (-0.8418, 0.3505, -0.5209)
ob_shape_sphere_003.rotation_euler = (1.571, -0.0, 3.142)
ob_shape_sphere_003.scale = (1.2, 1.2, 1.2)
ob_shape_sphere_003.lineart.crease_threshold = 0.0
ob_shape_cylinder_001.location = (0.6543, 0.263, -0.3508)
ob_shape_cylinder_001.rotation_euler = (-2.213, -0.9806, 1.115)
ob_shape_cylinder_001.lineart.crease_threshold = 0.0
ob_shape_cylinder.location = (0.2181, 0.08789, -0.1169)
ob_shape_cylinder.rotation_euler = (-2.213, -0.9806, 1.115)
ob_shape_cylinder.lineart.crease_threshold = 0.0
ob_shape_sphere_001.location = (0.8724, 0.3505, -0.4678)
ob_shape_sphere_001.rotation_euler = (1.571, -0.0, 3.142)
ob_shape_sphere_001.scale = (1.2, 1.2, 1.2)
ob_shape_sphere_001.lineart.crease_threshold = 0.0
ob_lamp.location = (4.076, 1.005, 5.904)
ob_lamp.rotation_euler = (0.6503, 0.05522, 1.866)
ob_lamp.lock_rotations_4d = False
ob_lamp.empty_display_type = 'ARROWS'
ob_lamp.color = (0.0, 0.0, 0.0, 0.0)
ob_lamp.lineart.crease_threshold = 0.0
ob_camera.location = (0.0, 12.0, 0.0)
ob_camera.rotation_euler = (0.0, 1.571, 1.571)
ob_camera.lock_rotations_4d = False
ob_camera.empty_display_type = 'ARROWS'
ob_camera.color = (0.0, 0.0, 0.0, 0.0)
ob_camera.display_type = 'WIRE'
ob_camera.lineart.crease_threshold = 0.0

# ---- collection membership
col_collection_1.objects.link(ob_surfsphere_002)
col_collection_1.objects.link(ob_surfsphere_001)
col_collection_1.objects.link(ob_surfsphere)
col_collection_1.objects.link(ob_lamp_003)
col_collection_1.objects.link(ob_lamp_002)
col_collection_1.objects.link(ob_lamp_001)
col_collection_1.objects.link(ob_shape_cylinder_003)
col_collection_1.objects.link(ob_shape_cylinder_002)
col_collection_1.objects.link(ob_shape_sphere_003)
col_collection_1.objects.link(ob_shape_cylinder_001)
col_collection_1.objects.link(ob_shape_cylinder)
col_collection_1.objects.link(ob_shape_sphere_001)
col_collection_1.objects.link(ob_lamp)
col_collection_1.objects.link(ob_camera)

# ---- scene / render settings (as saved in the file)
scene.camera = ob_camera
scene.frame_start = 1; scene.frame_end = 250; scene.frame_set(1)
scene.render.engine = 'BLENDER_EEVEE_NEXT'
scene.render.resolution_percentage = 50
scene.render.dither_intensity = 0.0
scene.cycles.use_denoising = False
scene.cycles.samples = 128
scene.cycles.sampling_pattern = 'TABULATED_SOBOL'
scene.cycles.use_adaptive_sampling = False
scene.cycles.use_light_tree = False
scene.cycles.blur_glossy = 0.0
scene.cycles.sample_clamp_indirect = 0.0
scene.view_settings.view_transform = 'Standard'
bpy.context.view_layer.update()

